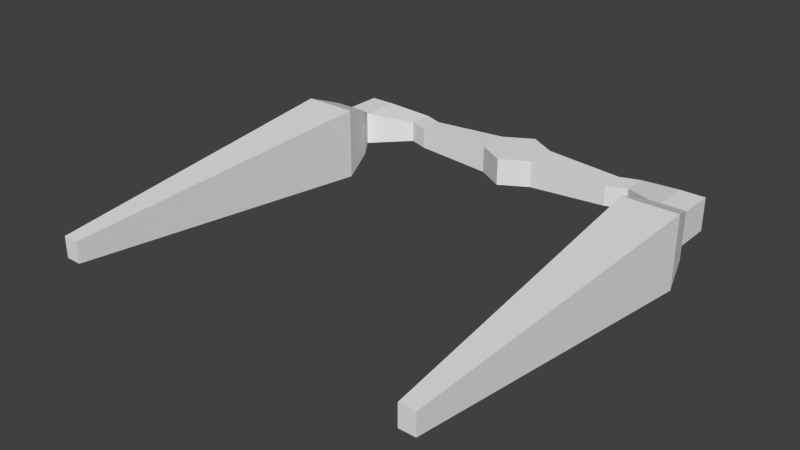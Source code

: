 # Source: goal.blend  (saved by Blender 2.75.0; exported with 4.5.12 LTS)
import bpy
from mathutils import Matrix  # noqa: F401  (used for matrix-valued properties, if any)

bpy.ops.wm.read_factory_settings(use_empty=True)
scene = bpy.context.scene
scene.name = 'Scene'

# ---- collections
col_collection_1 = bpy.data.collections.new('Collection 1'); scene.collection.children.link(col_collection_1)

# ---- materials (node trees are filled in below, after node groups)
mat_goalmat = bpy.data.materials.new('goalmat')
mat_goalmat.alpha_threshold = 0.0
mat_goalmat.use_transparent_shadow = False
mat_goalmat.roughness = 0.5

# ---- material node trees

# ---- world
world_world = bpy.data.worlds.new('World'); scene.world = world_world
world_world.color = (0.05088, 0.05088, 0.05088)
world_world.use_sun_shadow = False
world_world.sun_shadow_jitter_overblur = 0.0
world_world.cycles.sampling_method = 'MANUAL'
world_world.cycles.sample_map_resolution = 256

# ---- meshes
me_cylinder = bpy.data.meshes.new('Cylinder')
me_cylinder.from_pydata([(-7.966e-08, 5.113, -0.4207), (-7.966e-08, 5.113, 0.4207), (0.866, 4.613, -0.4207), (0.866, 4.613, 0.4207), (0.866, 3.613, -0.4207), (0.866, 3.613, 0.4207), (-1.671e-07, 3.113, -0.4207), (-1.671e-07, 3.113, 0.4207), (-0.866, 3.613, -0.4207), (-0.866, 3.613, 0.4207), (-0.866, 4.613, -0.4207), (-0.866, 4.613, 0.4207), (3.294, 4.492, 0.3194), (3.294, 4.492, -0.3194), (3.294, 3.733, -0.3194), (3.294, 3.733, 0.3194), (-3.294, 3.733, 0.3194), (-3.294, 3.733, -0.3194), (-3.294, 4.492, -0.3194), (-3.294, 4.492, 0.3194), (3.904, 4.708, 0.3194), (3.904, 4.708, -0.3194), (3.904, 3.949, -0.3194), (3.904, 3.949, 0.3194), (-3.904, 3.949, 0.3194), (-3.904, 3.949, -0.3194), (-3.904, 4.708, -0.3194), (-3.904, 4.708, 0.3194), (5.229, 4.439, 0.5133), (5.229, 4.439, -0.5133), (5.229, 3.219, -0.5133), (5.229, 3.219, 0.5133), (-5.229, 3.219, 0.5133), (-5.229, 3.219, -0.5133), (-5.229, 4.439, -0.5133), (-5.229, 4.439, 0.5133), (6.002, 4.439, 0.5133), (6.002, 4.439, -0.5133), (6.002, 3.219, -0.5133), (6.002, 3.219, 0.5133), (-6.002, 3.219, 0.5133), (-6.002, 3.219, -0.5133), (-6.002, 4.439, -0.5133), (-6.002, 4.439, 0.5133), (5.058, 2.896, 0.7404), (5.058, 2.896, -0.7404), (-5.058, 2.896, 0.7404), (-5.058, 2.896, -0.7404), (6.173, 2.896, 0.7404), (6.173, 2.896, -0.7404), (-6.173, 2.896, 0.7404), (-6.173, 2.896, -0.7404), (4.775, 1.906, 1.117), (4.775, 1.906, -1.117), (-4.775, 1.906, 1.117), (-4.775, 1.906, -1.117), (6.457, 1.906, 1.117), (6.457, 1.906, -1.117), (-6.457, 1.906, 1.117), (-6.457, 1.906, -1.117), (5.372, -7.927, 0.3236), (5.372, -7.927, -0.3236), (-5.372, -7.927, 0.3236), (-5.372, -7.927, -0.3236), (5.859, -7.927, 0.3236), (5.859, -7.927, -0.3236), (-5.859, -7.927, 0.3236), (-5.859, -7.927, -0.3236)], [], [(0, 1, 3, 2), (4, 2, 13, 14), (4, 5, 7, 6), (6, 7, 9, 8), (3, 1, 11, 9, 7, 5), (10, 11, 1, 0), (11, 10, 18, 19), (0, 2, 4, 6, 8, 10), (17, 16, 24, 25), (16, 19, 27, 24), (10, 8, 17, 18), (3, 5, 15, 12), (9, 11, 19, 16), (2, 3, 12, 13), (8, 9, 16, 17), (5, 4, 14, 15), (22, 21, 29, 30), (23, 22, 30, 31), (12, 15, 23, 20), (13, 12, 20, 21), (19, 18, 26, 27), (18, 17, 25, 26), (15, 14, 22, 23), (14, 13, 21, 22), (34, 33, 41, 42), (35, 34, 42, 43), (24, 27, 35, 32), (25, 24, 32, 33), (20, 23, 31, 28), (21, 20, 28, 29), (27, 26, 34, 35), (26, 25, 33, 34), (37, 36, 39, 38), (41, 40, 43, 42), (30, 38, 49, 45), (30, 29, 37, 38), (32, 35, 43, 40), (40, 41, 51, 50), (28, 31, 39, 36), (29, 28, 36, 37), (51, 47, 55, 59), (48, 44, 52, 56), (31, 30, 45, 44), (32, 40, 50, 46), (38, 39, 48, 49), (39, 31, 44, 48), (41, 33, 47, 51), (33, 32, 46, 47), (58, 59, 67, 66), (53, 57, 65, 61), (49, 48, 56, 57), (44, 45, 53, 52), (46, 50, 58, 54), (45, 49, 57, 53), (50, 51, 59, 58), (47, 46, 54, 55), (60, 61, 65, 64), (63, 62, 66, 67), (55, 54, 62, 63), (56, 52, 60, 64), (59, 55, 63, 67), (57, 56, 64, 65), (52, 53, 61, 60), (54, 58, 66, 62)])
me_cylinder.materials.append(mat_goalmat)
me_cylinder.use_remesh_preserve_volume = False
me_cylinder.use_remesh_preserve_attributes = False
me_cylinder.use_mirror_vertex_groups = False
me_cylinder.update()

# ---- objects
ob_cylinder = bpy.data.objects.new('Cylinder', me_cylinder)

# ---- transforms, parenting, visibility, modifiers, constraints
ob_cylinder.location = (0.0, 0.0, 0.0)
ob_cylinder.lineart.crease_threshold = 0.0

# ---- collection membership
col_collection_1.objects.link(ob_cylinder)

# ---- scene / render settings (as saved in the file)
scene.frame_start = 1; scene.frame_end = 250; scene.frame_set(1)
scene.render.engine = 'BLENDER_EEVEE_NEXT'
scene.render.resolution_percentage = 50
scene.render.dither_intensity = 0.0
scene.cycles.use_denoising = False
scene.cycles.samples = 10
scene.cycles.sampling_pattern = 'TABULATED_SOBOL'
scene.cycles.light_sampling_threshold = 0.0
scene.cycles.use_adaptive_sampling = False
scene.cycles.use_light_tree = False
scene.cycles.blur_glossy = 0.0
scene.cycles.pixel_filter_type = 'GAUSSIAN'
scene.cycles.sample_clamp_indirect = 0.0
scene.view_settings.view_transform = 'Standard'
bpy.context.view_layer.update()

# ---- added for rendering (the .blend has no active camera and no usable light): camera, sun
cam_auto = bpy.data.cameras.new('AutoCamera')
cam_auto.lens = 50.0
cam_auto.sensor_width = 36.0
cam_auto.clip_end = 1000.0
ob_auto_camera = bpy.data.objects.new('AutoCamera', cam_auto)
scene.collection.objects.link(ob_auto_camera)
ob_auto_camera.location = (17.1048, -21.9329, 13.6839)
ob_auto_camera.rotation_euler = (1.09748, -7.21219e-08, 0.694738)
scene.camera = ob_auto_camera
light_auto_sun = bpy.data.lights.new('AutoSun', 'SUN')
light_auto_sun.energy = 3.0
light_auto_sun.angle = 0.0523599
ob_auto_sun = bpy.data.objects.new('AutoSun', light_auto_sun)
scene.collection.objects.link(ob_auto_sun)
ob_auto_sun.rotation_euler = (0.872665, 0.174533, 0.523599)
bpy.context.view_layer.update()
